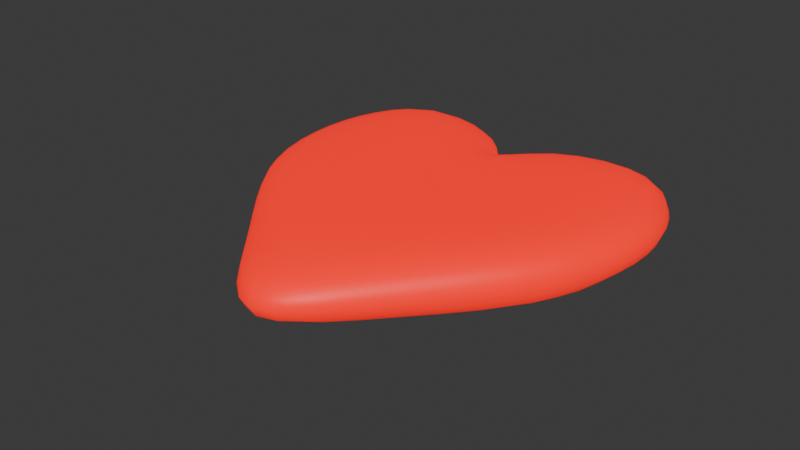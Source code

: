 # Source: heart.blend  (saved by Blender 4.0.36; exported with 4.5.12 LTS)
import bpy
from mathutils import Matrix  # noqa: F401  (used for matrix-valued properties, if any)

bpy.ops.wm.read_factory_settings(use_empty=True)
scene = bpy.context.scene
scene.name = 'Scene'

# ---- collections
col_collection = bpy.data.collections.new('Collection'); scene.collection.children.link(col_collection)

# ---- materials (node trees are filled in below, after node groups)
mat_material = bpy.data.materials.new('Material')
mat_material.alpha_threshold = 0.0
mat_material.use_transparent_shadow = False
mat_material.diffuse_color = (0.7991, 0.002428, 0.0, 1.0)
mat_material.roughness = 0.5
mat_material.line_color = (0.0, 0.0, 0.0, 1.0)

# ---- material node trees
mat_material.use_nodes = True; mat_material.node_tree.nodes.clear()
_N = mat_material.node_tree.nodes; _L = mat_material.node_tree.links
n0 = _N.new('ShaderNodeOutputMaterial'); n0.name = 'Material Output'; n0.location = (300, 300)
n1 = _N.new('ShaderNodeBsdfPrincipled'); n1.name = 'Principled BSDF'; n1.location = (10, 300)
n1.inputs[0].default_value = (0.8001, 0.00242, 0.0, 1.0)
n1.inputs[3].default_value = 1.45
n1.inputs[27].default_value = (0.7991, 0.002428, 0.0, 1.0)
n1.inputs[28].default_value = 1.0
_L.new(n1.outputs[0], n0.inputs[0])
n0.is_active_output = True

# ---- world
world_world = bpy.data.worlds.new('World'); scene.world = world_world
world_world.use_nodes = True; world_world.node_tree.nodes.clear()
_N = world_world.node_tree.nodes; _L = world_world.node_tree.links
n0 = _N.new('ShaderNodeOutputWorld'); n0.name = 'World Output'; n0.location = (300, 300)
n1 = _N.new('ShaderNodeBackground'); n1.name = 'Background'; n1.location = (10, 300)
n1.inputs[0].default_value = (0.05088, 0.05088, 0.05088, 1.0)
_L.new(n1.outputs[0], n0.inputs[0])
n0.is_active_output = True
world_world.color = (0.05088, 0.05088, 0.05088)
world_world.use_sun_shadow = False
world_world.sun_shadow_jitter_overblur = 0.0

# ---- meshes
me_cube = bpy.data.meshes.new('Cube')
me_cube.from_pydata([(0.3, 0.2454, 0.06), (0.3, 0.2454, -0.06), (0.36, -0.2346, 0.06), (0.36, -0.2346, -0.06), (-0.3, 0.2454, 0.06), (-0.3, 0.2454, -0.06), (-0.36, -0.2346, 0.06), (-0.36, -0.2346, -0.06), (0.0, 0.0354, -0.06), (0.0, -0.6846, 0.06), (0.0, -0.6846, -0.06), (0.0, 0.0354, 0.06), (-0.42, -0.0246, -0.06), (0.42, -0.0126, 0.06), (-0.42, -0.0246, 0.06), (0.42, -0.0126, -0.06), (0.0, -0.2346, -0.06), (0.0, -0.2346, 0.06), (-0.03, 0.2154, -0.06), (-0.15, -0.4746, 0.06), (-0.15, -0.4746, -0.06), (-0.03, 0.2154, 0.06), (-0.15, -0.1746, -0.06), (-0.15, -0.1746, 0.06), (0.15, -0.4746, -0.06), (0.03, 0.2154, 0.06), (0.03, 0.2154, -0.06), (0.15, -0.4746, 0.06), (0.15, -0.1746, 0.06), (0.15, -0.1746, -0.06), (-0.39, 0.1254, 0.06), (0.39, 0.1254, -0.06), (-0.39, 0.1254, -0.06), (0.39, 0.1254, 0.06), (0.0, -0.0546, -0.06), (0.0, -0.0546, 0.06), (-0.15, 0.0054, 0.06), (-0.15, 0.0054, -0.06), (0.15, 0.0054, -0.06), (0.15, 0.0054, 0.06)], [], [(23, 14, 6, 19), (20, 19, 6, 7), (32, 30, 4, 5), (29, 15, 3, 24), (15, 13, 2, 3), (26, 25, 0, 1), (18, 21, 11, 8), (22, 16, 10, 20), (24, 27, 9, 10), (28, 17, 9, 27), (39, 35, 17, 28), (37, 34, 16, 22), (31, 33, 13, 15), (38, 31, 15, 29), (7, 6, 14, 12), (36, 30, 14, 23), (35, 36, 23, 17), (32, 37, 22, 12), (12, 22, 20, 7), (5, 4, 21, 18), (10, 9, 19, 20), (17, 23, 19, 9), (34, 38, 29, 16), (33, 39, 28, 13), (13, 28, 27, 2), (3, 2, 27, 24), (8, 11, 25, 26), (16, 29, 24, 10), (0, 25, 39, 33), (8, 26, 38, 34), (5, 18, 37, 32), (11, 21, 36, 35), (21, 4, 30, 36), (26, 1, 31, 38), (1, 0, 33, 31), (18, 8, 34, 37), (25, 11, 35, 39), (12, 14, 30, 32)])
me_cube.polygons.foreach_set('use_smooth', [True] * 38)
_uv = me_cube.uv_layers.new(name='UVMap')
_uv.uv.foreach_set('vector', [0.8125, 0.625, 0.875, 0.625, 0.875, 0.75, 0.8125, 0.75, 0.375, 0.9375, 0.625, 0.9375, 0.625, 1.0, 0.375, 1.0, 0.375, 0.1875, 0.625, 0.1875, 0.625, 0.25, 0.375, 0.25, 0.3125, 0.625, 0.375, 0.625, 0.375, 0.75, 0.3125, 0.75, 0.375, 0.625, 0.625, 0.625, 0.625, 0.75, 0.375, 0.75, 0.375, 0.4375, 0.625, 0.4375, 0.625, 0.5, 0.375, 0.5, 0.375, 0.3125, 0.625, 0.3125, 0.625, 0.375, 0.375, 0.375, 0.1875, 0.625, 0.25, 0.625, 0.25, 0.75, 0.1875, 0.75, 0.375, 0.8125, 0.625, 0.8125, 0.625, 0.875, 0.375, 0.875, 0.6875, 0.625, 0.75, 0.625, 0.75, 0.75, 0.6875, 0.75, 0.6875, 0.5625, 0.75, 0.5625, 0.75, 0.625, 0.6875, 0.625, 0.1875, 0.5625, 0.25, 0.5625, 0.25, 0.625, 0.1875, 0.625, 0.375, 0.5625, 0.625, 0.5625, 0.625, 0.625, 0.375, 0.625, 0.3125, 0.5625, 0.375, 0.5625, 0.375, 0.625, 0.3125, 0.625, 0.375, 0.0, 0.625, 0.0, 0.625, 0.125, 0.375, 0.125, 0.8125, 0.5625, 0.875, 0.5625, 0.875, 0.625, 0.8125, 0.625, 0.75, 0.5625, 0.8125, 0.5625, 0.8125, 0.625, 0.75, 0.625, 0.125, 0.5625, 0.1875, 0.5625, 0.1875, 0.625, 0.125, 0.625, 0.125, 0.625, 0.1875, 0.625, 0.1875, 0.75, 0.125, 0.75, 0.375, 0.25, 0.625, 0.25, 0.625, 0.3125, 0.375, 0.3125, 0.375, 0.875, 0.625, 0.875, 0.625, 0.9375, 0.375, 0.9375, 0.75, 0.625, 0.8125, 0.625, 0.8125, 0.75, 0.75, 0.75, 0.25, 0.5625, 0.3125, 0.5625, 0.3125, 0.625, 0.25, 0.625, 0.625, 0.5625, 0.6875, 0.5625, 0.6875, 0.625, 0.625, 0.625, 0.625, 0.625, 0.6875, 0.625, 0.6875, 0.75, 0.625, 0.75, 0.375, 0.75, 0.625, 0.75, 0.625, 0.8125, 0.375, 0.8125, 0.375, 0.375, 0.625, 0.375, 0.625, 0.4375, 0.375, 0.4375, 0.25, 0.625, 0.3125, 0.625, 0.3125, 0.75, 0.25, 0.75, 0.625, 0.5, 0.6875, 0.5, 0.6875, 0.5625, 0.625, 0.5625, 0.25, 0.5, 0.3125, 0.5, 0.3125, 0.5625, 0.25, 0.5625, 0.125, 0.5, 0.1875, 0.5, 0.1875, 0.5625, 0.125, 0.5625, 0.75, 0.5, 0.8125, 0.5, 0.8125, 0.5625, 0.75, 0.5625, 0.8125, 0.5, 0.875, 0.5, 0.875, 0.5625, 0.8125, 0.5625, 0.3125, 0.5, 0.375, 0.5, 0.375, 0.5625, 0.3125, 0.5625, 0.375, 0.5, 0.625, 0.5, 0.625, 0.5625, 0.375, 0.5625, 0.1875, 0.5, 0.25, 0.5, 0.25, 0.5625, 0.1875, 0.5625, 0.6875, 0.5, 0.75, 0.5, 0.75, 0.5625, 0.6875, 0.5625, 0.375, 0.125, 0.625, 0.125, 0.625, 0.1875, 0.375, 0.1875])
me_cube.materials.append(mat_material)
me_cube.use_mirror_vertex_groups = False
me_cube.update()

# ---- objects
ob_cube = bpy.data.objects.new('Cube', me_cube)

# ---- transforms, parenting, visibility, modifiers, constraints
ob_cube.location = (0.0, 0.0, 0.0)
ob_cube.lock_rotations_4d = False
ob_cube.empty_display_type = 'ARROWS'
ob_cube.lineart.crease_threshold = 0.0
_m = ob_cube.modifiers.new('Subdivision', 'SUBSURF')

# ---- collection membership
col_collection.objects.link(ob_cube)

# ---- scene / render settings (as saved in the file)
scene.frame_start = 1; scene.frame_end = 250; scene.frame_set(1)
scene.render.engine = 'BLENDER_EEVEE_NEXT'
scene.cycles.sampling_pattern = 'TABULATED_SOBOL'
bpy.context.view_layer.update()

# ---- added for rendering (the .blend has no active camera and no usable light): camera, sun
cam_auto = bpy.data.cameras.new('AutoCamera')
cam_auto.lens = 50.0
cam_auto.sensor_width = 36.0
cam_auto.clip_end = 1000.0
ob_auto_camera = bpy.data.objects.new('AutoCamera', cam_auto)
scene.collection.objects.link(ob_auto_camera)
ob_auto_camera.location = (1.16479, -1.61735, 0.931833)
ob_auto_camera.rotation_euler = (1.09748, -7.21219e-08, 0.694738)
scene.camera = ob_auto_camera
light_auto_sun = bpy.data.lights.new('AutoSun', 'SUN')
light_auto_sun.energy = 3.0
light_auto_sun.angle = 0.0523599
ob_auto_sun = bpy.data.objects.new('AutoSun', light_auto_sun)
scene.collection.objects.link(ob_auto_sun)
ob_auto_sun.rotation_euler = (0.872665, 0.174533, 0.523599)
bpy.context.view_layer.update()
